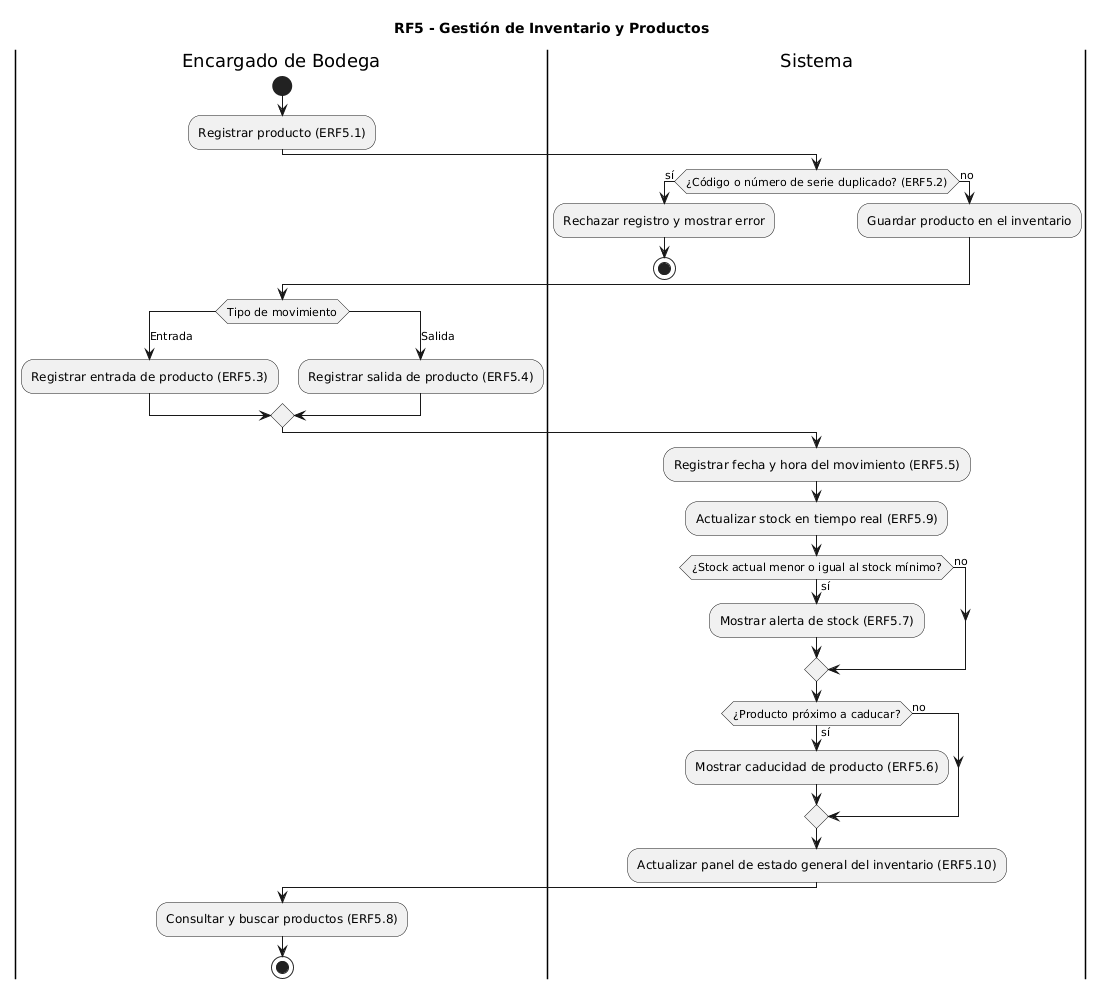

The diagram above was rendered by PlantUML. Its source (embedded in the PNG):
@startuml
title RF5 - Gestión de Inventario y Productos

|Encargado de Bodega|
start
:Registrar producto (ERF5.1);

|Sistema|
if (¿Código o número de serie duplicado? (ERF5.2)) then (sí)
  :Rechazar registro y mostrar error;
  stop
else (no)
  :Guardar producto en el inventario;
endif

|Encargado de Bodega|
switch (Tipo de movimiento)
case (Entrada)
  :Registrar entrada de producto (ERF5.3);
case (Salida)
  :Registrar salida de producto (ERF5.4);
endswitch

|Sistema|
:Registrar fecha y hora del movimiento (ERF5.5);
:Actualizar stock en tiempo real (ERF5.9);

if (¿Stock actual menor o igual al stock mínimo?) then (sí)
  :Mostrar alerta de stock (ERF5.7);
else (no)
endif

if (¿Producto próximo a caducar?) then (sí)
  :Mostrar caducidad de producto (ERF5.6);
else (no)
endif

:Actualizar panel de estado general del inventario (ERF5.10);

|Encargado de Bodega|
:Consultar y buscar productos (ERF5.8);

stop
@enduml